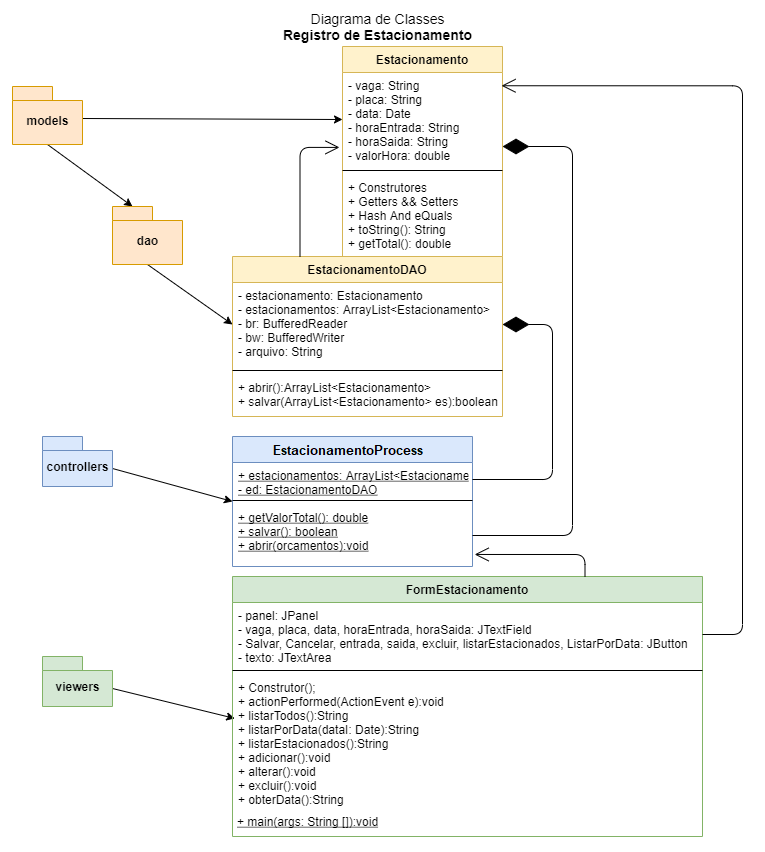

The diagram above was exported from draw.io. Its source (the exported page's mxGraphModel, read from the mxfile embedded in the PNG):
<mxGraphModel dx="1102" dy="525" grid="1" gridSize="10" guides="1" tooltips="1" connect="1" arrows="1" fold="1" page="1" pageScale="1" pageWidth="827" pageHeight="1169" math="0" shadow="0">
  <root>
    <mxCell id="0" />
    <mxCell id="1" parent="0" />
    <mxCell id="UZxMJ1Ae5GSh429aQFD_-1" value="Diagrama de Classes&lt;br style=&quot;font-size: 14px&quot;&gt;&lt;b style=&quot;font-size: 14px&quot;&gt;Registro de Estacionamento&lt;/b&gt;" style="text;html=1;strokeColor=none;fillColor=none;align=center;verticalAlign=middle;whiteSpace=wrap;rounded=0;fontSize=14;" parent="1" vertex="1">
      <mxGeometry x="340" y="420" width="211" height="20" as="geometry" />
    </mxCell>
    <mxCell id="UZxMJ1Ae5GSh429aQFD_-2" value="Estacionamento" style="swimlane;fontStyle=1;align=center;verticalAlign=top;childLayout=stackLayout;horizontal=1;startSize=26;horizontalStack=0;resizeParent=1;resizeParentMax=0;resizeLast=0;collapsible=1;marginBottom=0;fillColor=#fff2cc;strokeColor=#d6b656;" parent="1" vertex="1">
      <mxGeometry x="410" y="450" width="160" height="210" as="geometry" />
    </mxCell>
    <mxCell id="UZxMJ1Ae5GSh429aQFD_-3" value="- vaga: String&#10;- placa: String&#10;- data: Date&#10;- horaEntrada: String&#10;- horaSaida: String&#10;- valorHora: double" style="text;strokeColor=none;fillColor=none;align=left;verticalAlign=top;spacingLeft=4;spacingRight=4;overflow=hidden;rotatable=0;points=[[0,0.5],[1,0.5]];portConstraint=eastwest;" parent="UZxMJ1Ae5GSh429aQFD_-2" vertex="1">
      <mxGeometry y="26" width="160" height="94" as="geometry" />
    </mxCell>
    <mxCell id="UZxMJ1Ae5GSh429aQFD_-4" value="" style="line;strokeWidth=1;fillColor=none;align=left;verticalAlign=middle;spacingTop=-1;spacingLeft=3;spacingRight=3;rotatable=0;labelPosition=right;points=[];portConstraint=eastwest;" parent="UZxMJ1Ae5GSh429aQFD_-2" vertex="1">
      <mxGeometry y="120" width="160" height="8" as="geometry" />
    </mxCell>
    <mxCell id="UZxMJ1Ae5GSh429aQFD_-5" value="+ Construtores&#10;+ Getters &amp;&amp; Setters&#10;+ Hash And eQuals&#10;+ toString(): String&#10;+ getTotal(): double" style="text;strokeColor=none;fillColor=none;align=left;verticalAlign=top;spacingLeft=4;spacingRight=4;overflow=hidden;rotatable=0;points=[[0,0.5],[1,0.5]];portConstraint=eastwest;" parent="UZxMJ1Ae5GSh429aQFD_-2" vertex="1">
      <mxGeometry y="128" width="160" height="82" as="geometry" />
    </mxCell>
    <mxCell id="UZxMJ1Ae5GSh429aQFD_-7" style="rounded=0;orthogonalLoop=1;jettySize=auto;html=1;exitX=0;exitY=0;exitDx=70;exitDy=32;exitPerimeter=0;entryX=0;entryY=0.5;entryDx=0;entryDy=0;" parent="1" source="UZxMJ1Ae5GSh429aQFD_-6" target="UZxMJ1Ae5GSh429aQFD_-3" edge="1">
      <mxGeometry relative="1" as="geometry" />
    </mxCell>
    <mxCell id="d9KPO5esZqReKcdJR1ec-6" style="rounded=0;orthogonalLoop=1;jettySize=auto;html=1;exitX=0.5;exitY=1;exitDx=0;exitDy=0;exitPerimeter=0;entryX=0;entryY=0;entryDx=20;entryDy=0;entryPerimeter=0;" parent="1" source="UZxMJ1Ae5GSh429aQFD_-6" target="d9KPO5esZqReKcdJR1ec-5" edge="1">
      <mxGeometry relative="1" as="geometry" />
    </mxCell>
    <mxCell id="UZxMJ1Ae5GSh429aQFD_-6" value="models" style="shape=folder;fontStyle=1;spacingTop=10;tabWidth=40;tabHeight=14;tabPosition=left;html=1;fillColor=#ffe6cc;strokeColor=#d79b00;" parent="1" vertex="1">
      <mxGeometry x="80" y="490" width="70" height="58" as="geometry" />
    </mxCell>
    <mxCell id="d9KPO5esZqReKcdJR1ec-13" style="rounded=0;orthogonalLoop=1;jettySize=auto;html=1;exitX=0;exitY=0;exitDx=70;exitDy=32;exitPerimeter=0;entryX=0;entryY=0.5;entryDx=0;entryDy=0;" parent="1" source="UZxMJ1Ae5GSh429aQFD_-18" target="d9KPO5esZqReKcdJR1ec-9" edge="1">
      <mxGeometry relative="1" as="geometry" />
    </mxCell>
    <mxCell id="UZxMJ1Ae5GSh429aQFD_-18" value="controllers" style="shape=folder;fontStyle=1;spacingTop=10;tabWidth=40;tabHeight=14;tabPosition=left;html=1;fillColor=#dae8fc;strokeColor=#6c8ebf;" parent="1" vertex="1">
      <mxGeometry x="110" y="840" width="70" height="50" as="geometry" />
    </mxCell>
    <mxCell id="d9KPO5esZqReKcdJR1ec-25" style="rounded=0;orthogonalLoop=1;jettySize=auto;html=1;exitX=0;exitY=0;exitDx=70;exitDy=32;exitPerimeter=0;entryX=0.005;entryY=0.333;entryDx=0;entryDy=0;entryPerimeter=0;" parent="1" source="UZxMJ1Ae5GSh429aQFD_-26" target="d9KPO5esZqReKcdJR1ec-17" edge="1">
      <mxGeometry relative="1" as="geometry" />
    </mxCell>
    <mxCell id="UZxMJ1Ae5GSh429aQFD_-26" value="viewers" style="shape=folder;fontStyle=1;spacingTop=10;tabWidth=40;tabHeight=14;tabPosition=left;html=1;fillColor=#d5e8d4;strokeColor=#82b366;" parent="1" vertex="1">
      <mxGeometry x="110" y="1060" width="70" height="50" as="geometry" />
    </mxCell>
    <mxCell id="UZxMJ1Ae5GSh429aQFD_-30" value="Diagrama de Casos de Uso&lt;br style=&quot;font-size: 14px&quot;&gt;&lt;b style=&quot;font-size: 14px&quot;&gt;Registro de Estacionamento&lt;/b&gt;" style="text;html=1;strokeColor=none;fillColor=none;align=center;verticalAlign=middle;whiteSpace=wrap;rounded=0;fontSize=14;" parent="1" vertex="1">
      <mxGeometry x="312.5" y="70" width="215" height="40" as="geometry" />
    </mxCell>
    <mxCell id="UZxMJ1Ae5GSh429aQFD_-38" style="edgeStyle=none;rounded=0;orthogonalLoop=1;jettySize=auto;html=1;exitX=0.5;exitY=0.5;exitDx=0;exitDy=0;exitPerimeter=0;fontSize=12;" parent="1" source="UZxMJ1Ae5GSh429aQFD_-31" target="Yi0qUuuoa9lXf_7Ei-fq-1" edge="1">
      <mxGeometry relative="1" as="geometry">
        <mxPoint x="309" y="250" as="targetPoint" />
      </mxGeometry>
    </mxCell>
    <mxCell id="UZxMJ1Ae5GSh429aQFD_-31" value="Funcionário" style="shape=umlActor;verticalLabelPosition=bottom;verticalAlign=top;html=1;fontSize=12;" parent="1" vertex="1">
      <mxGeometry x="180" y="180" width="30" height="60" as="geometry" />
    </mxCell>
    <mxCell id="Yi0qUuuoa9lXf_7Ei-fq-1" value="[RF001]&lt;br&gt;Registrar&lt;br&gt;Estacionamentos" style="ellipse;whiteSpace=wrap;html=1;fontSize=12;align=center;" parent="1" vertex="1">
      <mxGeometry x="290" y="175" width="130" height="70" as="geometry" />
    </mxCell>
    <mxCell id="Yi0qUuuoa9lXf_7Ei-fq-2" value="[RF002]&lt;br&gt;Registrar Entrada&lt;br&gt;Veículo" style="ellipse;whiteSpace=wrap;html=1;fontSize=12;align=center;" parent="1" vertex="1">
      <mxGeometry x="525" y="50" width="110" height="50" as="geometry" />
    </mxCell>
    <mxCell id="Yi0qUuuoa9lXf_7Ei-fq-3" value="[RF004]&lt;br&gt;Excluir Registro" style="ellipse;whiteSpace=wrap;html=1;fontSize=12;align=center;" parent="1" vertex="1">
      <mxGeometry x="660" y="180" width="141" height="60" as="geometry" />
    </mxCell>
    <mxCell id="Yi0qUuuoa9lXf_7Ei-fq-4" value="[RF003]&lt;br&gt;Registrar Saída&lt;br&gt;Veículo" style="ellipse;whiteSpace=wrap;html=1;fontSize=12;align=center;" parent="1" vertex="1">
      <mxGeometry x="630" y="100" width="110" height="50" as="geometry" />
    </mxCell>
    <mxCell id="Yi0qUuuoa9lXf_7Ei-fq-5" value="&amp;lt;&amp;lt;extends&amp;gt;&amp;gt;" style="edgeStyle=none;rounded=0;orthogonalLoop=1;jettySize=auto;html=1;exitX=0;exitY=0.5;exitDx=0;exitDy=0;dashed=1;fontSize=12;entryX=1;entryY=0.5;entryDx=0;entryDy=0;" parent="1" source="Yi0qUuuoa9lXf_7Ei-fq-4" target="Yi0qUuuoa9lXf_7Ei-fq-1" edge="1">
      <mxGeometry relative="1" as="geometry">
        <mxPoint x="468" y="160" as="targetPoint" />
      </mxGeometry>
    </mxCell>
    <mxCell id="Yi0qUuuoa9lXf_7Ei-fq-6" value="[RF005]&lt;br&gt;Listar Todos" style="ellipse;whiteSpace=wrap;html=1;fontSize=12;align=center;" parent="1" vertex="1">
      <mxGeometry x="640" y="261.25" width="120" height="45" as="geometry" />
    </mxCell>
    <mxCell id="Yi0qUuuoa9lXf_7Ei-fq-7" value="[RF006]&lt;br&gt;Listar&lt;br&gt;Veículos Estacionados" style="ellipse;whiteSpace=wrap;html=1;fontSize=12;align=center;" parent="1" vertex="1">
      <mxGeometry x="560" y="320" width="120" height="60" as="geometry" />
    </mxCell>
    <mxCell id="Yi0qUuuoa9lXf_7Ei-fq-8" value="&amp;lt;&amp;lt;extends&amp;gt;&amp;gt;" style="edgeStyle=none;rounded=0;orthogonalLoop=1;jettySize=auto;html=1;exitX=0;exitY=1;exitDx=0;exitDy=0;dashed=1;fontSize=12;" parent="1" source="Yi0qUuuoa9lXf_7Ei-fq-2" target="Yi0qUuuoa9lXf_7Ei-fq-1" edge="1">
      <mxGeometry relative="1" as="geometry">
        <mxPoint x="627.0995998592166" y="256.7698532817127" as="sourcePoint" />
        <mxPoint x="452.02" y="190.02999999999997" as="targetPoint" />
      </mxGeometry>
    </mxCell>
    <mxCell id="Yi0qUuuoa9lXf_7Ei-fq-10" value="&amp;lt;&amp;lt;extends&amp;gt;&amp;gt;" style="edgeStyle=none;rounded=0;orthogonalLoop=1;jettySize=auto;html=1;exitX=0;exitY=0.5;exitDx=0;exitDy=0;dashed=1;fontSize=12;entryX=1;entryY=0.5;entryDx=0;entryDy=0;" parent="1" source="Yi0qUuuoa9lXf_7Ei-fq-3" target="Yi0qUuuoa9lXf_7Ei-fq-1" edge="1">
      <mxGeometry relative="1" as="geometry">
        <mxPoint x="468" y="160" as="targetPoint" />
      </mxGeometry>
    </mxCell>
    <mxCell id="Yi0qUuuoa9lXf_7Ei-fq-11" value="&amp;lt;&amp;lt;include&amp;gt;&amp;gt;" style="edgeStyle=none;rounded=0;orthogonalLoop=1;jettySize=auto;html=1;exitX=1;exitY=1;exitDx=0;exitDy=0;entryX=0;entryY=0.5;entryDx=0;entryDy=0;fontSize=12;dashed=1;" parent="1" source="Yi0qUuuoa9lXf_7Ei-fq-1" target="Yi0qUuuoa9lXf_7Ei-fq-6" edge="1">
      <mxGeometry relative="1" as="geometry" />
    </mxCell>
    <mxCell id="Yi0qUuuoa9lXf_7Ei-fq-12" value="&amp;lt;&amp;lt;extends&amp;gt;&amp;gt;" style="edgeStyle=none;rounded=0;orthogonalLoop=1;jettySize=auto;html=1;exitX=0;exitY=0;exitDx=0;exitDy=0;dashed=1;fontSize=12;entryX=1;entryY=1;entryDx=0;entryDy=0;" parent="1" source="Yi0qUuuoa9lXf_7Ei-fq-7" target="Yi0qUuuoa9lXf_7Ei-fq-1" edge="1">
      <mxGeometry relative="1" as="geometry">
        <mxPoint x="468" y="160" as="targetPoint" />
      </mxGeometry>
    </mxCell>
    <mxCell id="Yi0qUuuoa9lXf_7Ei-fq-13" value="&lt;b&gt;Requisitos&lt;span&gt;&#09;&lt;/span&gt;Descrição&lt;span&gt;&#09;&lt;/span&gt;Prioridades&lt;/b&gt;&lt;br&gt;[RF001]&lt;span&gt;&#09;&lt;/span&gt;FormPrincipal&lt;span style=&quot;white-space: pre&quot;&gt;&#09;&lt;/span&gt;(X)Essencial ()Importante () Desejável&lt;br&gt;&lt;span&gt;[RF002]&lt;span&gt;&#09;&lt;/span&gt;CRUD Create&lt;span style=&quot;white-space: pre&quot;&gt;&#09;&lt;/span&gt;&lt;/span&gt;&lt;span&gt;(X)Essencial ()Importante () Desejável&lt;/span&gt;&lt;br&gt;&lt;div&gt;&lt;span&gt;[RF003]&lt;span&gt;&#09;&lt;/span&gt;CRUD Update&lt;span style=&quot;white-space: pre&quot;&gt;&#09;&lt;/span&gt;&lt;/span&gt;&lt;span&gt;(X)Essencial ()Importante () Desejável&lt;/span&gt;&lt;/div&gt;[RF004]&lt;span&gt;&#09;&lt;/span&gt;CRUD Delete&lt;span style=&quot;white-space: pre&quot;&gt;&#09;&lt;/span&gt;(X)Essencial ()Importante () Desejável&lt;br&gt;[RF005]&lt;span&gt;&#09;&lt;/span&gt;CRUD Read&lt;span style=&quot;white-space: pre&quot;&gt;&#09;&lt;/span&gt;(X)Essencial ()Importante () Desejável&lt;br&gt;[RF006]&lt;span&gt;&#09;&lt;/span&gt;CRUD Read Filtro&lt;span&gt;&#09;&lt;/span&gt;()Essencial (X)Importante () Desejável&lt;br&gt;[RF007]&amp;nbsp;CRUD Read Filtro&lt;span&gt;&#09;&lt;/span&gt;()Essencial ()Importante (X) Desejável" style="text;html=1;strokeColor=none;fillColor=none;align=left;verticalAlign=middle;whiteSpace=wrap;rounded=0;" parent="1" vertex="1">
      <mxGeometry x="60" y="290" width="370" height="112.5" as="geometry" />
    </mxCell>
    <mxCell id="d9KPO5esZqReKcdJR1ec-1" value="EstacionamentoDAO" style="swimlane;fontStyle=1;align=center;verticalAlign=top;childLayout=stackLayout;horizontal=1;startSize=26;horizontalStack=0;resizeParent=1;resizeParentMax=0;resizeLast=0;collapsible=1;marginBottom=0;fontSize=12;fillColor=#fff2cc;strokeColor=#d6b656;" parent="1" vertex="1">
      <mxGeometry x="300" y="660" width="270" height="160" as="geometry" />
    </mxCell>
    <mxCell id="d9KPO5esZqReKcdJR1ec-2" value="- estacionamento: Estacionamento&#10;- estacionamentos: ArrayList&lt;Estacionamento&gt;&#10;- br: BufferedReader&#10;- bw: BufferedWriter&#10;- arquivo: String" style="text;strokeColor=none;fillColor=none;align=left;verticalAlign=top;spacingLeft=4;spacingRight=4;overflow=hidden;rotatable=0;points=[[0,0.5],[1,0.5]];portConstraint=eastwest;" parent="d9KPO5esZqReKcdJR1ec-1" vertex="1">
      <mxGeometry y="26" width="270" height="84" as="geometry" />
    </mxCell>
    <mxCell id="d9KPO5esZqReKcdJR1ec-3" value="" style="line;strokeWidth=1;fillColor=none;align=left;verticalAlign=middle;spacingTop=-1;spacingLeft=3;spacingRight=3;rotatable=0;labelPosition=right;points=[];portConstraint=eastwest;" parent="d9KPO5esZqReKcdJR1ec-1" vertex="1">
      <mxGeometry y="110" width="270" height="8" as="geometry" />
    </mxCell>
    <mxCell id="d9KPO5esZqReKcdJR1ec-4" value="+ abrir():ArrayList&lt;Estacionamento&gt;&#10;+ salvar(ArrayList&lt;Estacionamento&gt; es):boolean" style="text;strokeColor=none;fillColor=none;align=left;verticalAlign=top;spacingLeft=4;spacingRight=4;overflow=hidden;rotatable=0;points=[[0,0.5],[1,0.5]];portConstraint=eastwest;" parent="d9KPO5esZqReKcdJR1ec-1" vertex="1">
      <mxGeometry y="118" width="270" height="42" as="geometry" />
    </mxCell>
    <mxCell id="d9KPO5esZqReKcdJR1ec-7" style="edgeStyle=none;rounded=0;orthogonalLoop=1;jettySize=auto;html=1;exitX=0.5;exitY=1;exitDx=0;exitDy=0;exitPerimeter=0;entryX=0;entryY=0.5;entryDx=0;entryDy=0;" parent="1" source="d9KPO5esZqReKcdJR1ec-5" target="d9KPO5esZqReKcdJR1ec-2" edge="1">
      <mxGeometry relative="1" as="geometry" />
    </mxCell>
    <mxCell id="d9KPO5esZqReKcdJR1ec-5" value="dao" style="shape=folder;fontStyle=1;spacingTop=10;tabWidth=40;tabHeight=14;tabPosition=left;html=1;fillColor=#ffe6cc;strokeColor=#d79b00;" parent="1" vertex="1">
      <mxGeometry x="180" y="610" width="70" height="58" as="geometry" />
    </mxCell>
    <mxCell id="d9KPO5esZqReKcdJR1ec-8" value="" style="endArrow=open;endFill=1;endSize=12;html=1;exitX=0.25;exitY=0;exitDx=0;exitDy=0;entryX=-0.019;entryY=0.797;entryDx=0;entryDy=0;entryPerimeter=0;edgeStyle=orthogonalEdgeStyle;" parent="1" source="d9KPO5esZqReKcdJR1ec-1" target="UZxMJ1Ae5GSh429aQFD_-3" edge="1">
      <mxGeometry width="160" relative="1" as="geometry">
        <mxPoint x="330" y="630" as="sourcePoint" />
        <mxPoint x="490" y="630" as="targetPoint" />
      </mxGeometry>
    </mxCell>
    <mxCell id="d9KPO5esZqReKcdJR1ec-9" value="ProcessaPatrimonios" style="swimlane;fontStyle=1;align=center;verticalAlign=top;childLayout=stackLayout;horizontal=1;startSize=26;horizontalStack=0;resizeParent=1;resizeParentMax=0;resizeLast=0;collapsible=1;marginBottom=0;fillColor=#dae8fc;strokeColor=#6c8ebf;" parent="1" vertex="1">
      <mxGeometry x="300" y="840" width="240" height="130" as="geometry" />
    </mxCell>
    <mxCell id="d9KPO5esZqReKcdJR1ec-10" value="+ estacionamentos: ArrayList&lt;Estacionamento&gt;&#10;- ed: EstacionamentoDAO" style="text;strokeColor=none;fillColor=none;align=left;verticalAlign=top;spacingLeft=4;spacingRight=4;overflow=hidden;rotatable=0;points=[[0,0.5],[1,0.5]];portConstraint=eastwest;fontStyle=4" parent="d9KPO5esZqReKcdJR1ec-9" vertex="1">
      <mxGeometry y="26" width="240" height="34" as="geometry" />
    </mxCell>
    <mxCell id="d9KPO5esZqReKcdJR1ec-11" value="" style="line;strokeWidth=1;fillColor=none;align=left;verticalAlign=middle;spacingTop=-1;spacingLeft=3;spacingRight=3;rotatable=0;labelPosition=right;points=[];portConstraint=eastwest;" parent="d9KPO5esZqReKcdJR1ec-9" vertex="1">
      <mxGeometry y="60" width="240" height="8" as="geometry" />
    </mxCell>
    <mxCell id="d9KPO5esZqReKcdJR1ec-12" value="+ getValorTotal(): double&#10;+ salvar(): boolean&#10;+ abrir(orcamentos):void" style="text;strokeColor=none;fillColor=none;align=left;verticalAlign=top;spacingLeft=4;spacingRight=4;overflow=hidden;rotatable=0;points=[[0,0.5],[1,0.5]];portConstraint=eastwest;fontStyle=4" parent="d9KPO5esZqReKcdJR1ec-9" vertex="1">
      <mxGeometry y="68" width="240" height="62" as="geometry" />
    </mxCell>
    <mxCell id="d9KPO5esZqReKcdJR1ec-14" value="FormEstacionamento" style="swimlane;fontStyle=1;align=center;verticalAlign=top;childLayout=stackLayout;horizontal=1;startSize=26;horizontalStack=0;resizeParent=1;resizeParentMax=0;resizeLast=0;collapsible=1;marginBottom=0;fillColor=#d5e8d4;strokeColor=#82b366;" parent="1" vertex="1">
      <mxGeometry x="300" y="980" width="470" height="260" as="geometry" />
    </mxCell>
    <mxCell id="d9KPO5esZqReKcdJR1ec-15" value="&#09;- panel: JPanel&#10;- vaga, placa, data, horaEntrada, horaSaida: JTextField&#10;- Salvar, Cancelar, entrada, saida, excluir, listarEstacionados, ListarPorData: JButton&#10;- texto: JTextArea" style="text;strokeColor=none;fillColor=none;align=left;verticalAlign=top;spacingLeft=4;spacingRight=4;overflow=hidden;rotatable=0;points=[[0,0.5],[1,0.5]];portConstraint=eastwest;fontStyle=0" parent="d9KPO5esZqReKcdJR1ec-14" vertex="1">
      <mxGeometry y="26" width="470" height="64" as="geometry" />
    </mxCell>
    <mxCell id="d9KPO5esZqReKcdJR1ec-16" value="" style="line;strokeWidth=1;fillColor=none;align=left;verticalAlign=middle;spacingTop=-1;spacingLeft=3;spacingRight=3;rotatable=0;labelPosition=right;points=[];portConstraint=eastwest;" parent="d9KPO5esZqReKcdJR1ec-14" vertex="1">
      <mxGeometry y="90" width="470" height="8" as="geometry" />
    </mxCell>
    <mxCell id="d9KPO5esZqReKcdJR1ec-17" value="+ Construtor();&#10;+ actionPerformed(ActionEvent e):void&#10;+ listarTodos():String&#10;+ listarPorData(dataI: Date):String&#10;+ listarEstacionados():String&#10;+ adicionar():void&#10;+ alterar():void&#10;+ excluir():void&#10;+ obterData():String&#10;" style="text;strokeColor=none;fillColor=none;align=left;verticalAlign=top;spacingLeft=4;spacingRight=4;overflow=hidden;rotatable=0;points=[[0,0.5],[1,0.5]];portConstraint=eastwest;fontStyle=0" parent="d9KPO5esZqReKcdJR1ec-14" vertex="1">
      <mxGeometry y="98" width="470" height="132" as="geometry" />
    </mxCell>
    <mxCell id="d9KPO5esZqReKcdJR1ec-18" value="+ main(args: String []):void" style="text;align=left;fontStyle=4;verticalAlign=middle;spacingLeft=3;spacingRight=3;strokeColor=none;rotatable=0;points=[[0,0.5],[1,0.5]];portConstraint=eastwest;" parent="d9KPO5esZqReKcdJR1ec-14" vertex="1">
      <mxGeometry y="230" width="470" height="30" as="geometry" />
    </mxCell>
    <mxCell id="d9KPO5esZqReKcdJR1ec-21" value="" style="endArrow=diamondThin;endFill=1;endSize=24;html=1;exitX=1;exitY=0.5;exitDx=0;exitDy=0;entryX=1;entryY=0.5;entryDx=0;entryDy=0;edgeStyle=orthogonalEdgeStyle;" parent="1" source="d9KPO5esZqReKcdJR1ec-10" target="d9KPO5esZqReKcdJR1ec-2" edge="1">
      <mxGeometry width="160" relative="1" as="geometry">
        <mxPoint x="580" y="860" as="sourcePoint" />
        <mxPoint x="740" y="860" as="targetPoint" />
        <Array as="points">
          <mxPoint x="620" y="883" />
          <mxPoint x="620" y="728" />
        </Array>
      </mxGeometry>
    </mxCell>
    <mxCell id="d9KPO5esZqReKcdJR1ec-22" value="" style="endArrow=diamondThin;endFill=1;endSize=24;html=1;exitX=1;exitY=0.5;exitDx=0;exitDy=0;edgeStyle=orthogonalEdgeStyle;" parent="1" source="d9KPO5esZqReKcdJR1ec-12" target="UZxMJ1Ae5GSh429aQFD_-3" edge="1">
      <mxGeometry width="160" relative="1" as="geometry">
        <mxPoint x="530" y="893" as="sourcePoint" />
        <mxPoint x="620" y="523" as="targetPoint" />
        <Array as="points">
          <mxPoint x="640" y="939" />
          <mxPoint x="640" y="550" />
        </Array>
      </mxGeometry>
    </mxCell>
    <mxCell id="d9KPO5esZqReKcdJR1ec-23" value="" style="endArrow=open;endFill=1;endSize=12;html=1;exitX=0.75;exitY=0;exitDx=0;exitDy=0;entryX=1.009;entryY=0.806;entryDx=0;entryDy=0;entryPerimeter=0;edgeStyle=orthogonalEdgeStyle;" parent="1" source="d9KPO5esZqReKcdJR1ec-14" target="d9KPO5esZqReKcdJR1ec-12" edge="1">
      <mxGeometry width="160" relative="1" as="geometry">
        <mxPoint x="377.5" y="670" as="sourcePoint" />
        <mxPoint x="416.96000000000004" y="557.008" as="targetPoint" />
      </mxGeometry>
    </mxCell>
    <mxCell id="d9KPO5esZqReKcdJR1ec-24" value="" style="endArrow=open;endFill=1;endSize=12;html=1;exitX=1;exitY=0.5;exitDx=0;exitDy=0;entryX=0.994;entryY=0.141;entryDx=0;entryDy=0;entryPerimeter=0;edgeStyle=orthogonalEdgeStyle;" parent="1" source="d9KPO5esZqReKcdJR1ec-15" target="UZxMJ1Ae5GSh429aQFD_-3" edge="1">
      <mxGeometry width="160" relative="1" as="geometry">
        <mxPoint x="587.5" y="990" as="sourcePoint" />
        <mxPoint x="531.98" y="967.972" as="targetPoint" />
        <Array as="points">
          <mxPoint x="810" y="1038" />
          <mxPoint x="810" y="489" />
        </Array>
      </mxGeometry>
    </mxCell>
    <mxCell id="t7S6TPBgIIA-AZ3fLl_I-1" value="[RF007]&lt;br&gt;Listar&lt;br&gt;Veículos por Data" style="ellipse;whiteSpace=wrap;html=1;fontSize=12;align=center;" vertex="1" parent="1">
      <mxGeometry x="440" y="330" width="120" height="60" as="geometry" />
    </mxCell>
    <mxCell id="t7S6TPBgIIA-AZ3fLl_I-2" value="&amp;lt;&amp;lt;extends&amp;gt;&amp;gt;" style="edgeStyle=none;rounded=0;orthogonalLoop=1;jettySize=auto;html=1;exitX=0.5;exitY=0;exitDx=0;exitDy=0;dashed=1;fontSize=12;entryX=1;entryY=1;entryDx=0;entryDy=0;" edge="1" parent="1" source="t7S6TPBgIIA-AZ3fLl_I-1" target="Yi0qUuuoa9lXf_7Ei-fq-1">
      <mxGeometry relative="1" as="geometry">
        <mxPoint x="468" y="160" as="targetPoint" />
      </mxGeometry>
    </mxCell>
  </root>
</mxGraphModel>